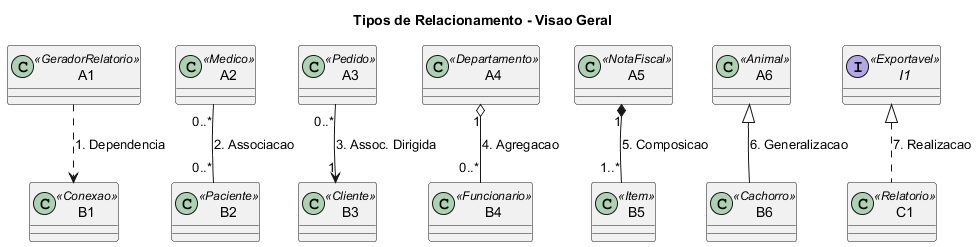

The diagram above was rendered by PlantUML. Its source (embedded in the PNG):
@startuml cls_relacionamentos_resumo
title Tipos de Relacionamento - Visao Geral

class A1 <<GeradorRelatorio>>
class B1 <<Conexao>>
A1 ..> B1 : 1. Dependencia

class A2 <<Medico>>
class B2 <<Paciente>>
A2 "0..*" -- "0..*" B2 : 2. Associacao

class A3 <<Pedido>>
class B3 <<Cliente>>
A3 "0..*" --> "1" B3 : 3. Assoc. Dirigida

class A4 <<Departamento>>
class B4 <<Funcionario>>
A4 "1" o-- "0..*" B4 : 4. Agregacao

class A5 <<NotaFiscal>>
class B5 <<Item>>
A5 "1" *-- "1..*" B5 : 5. Composicao

class A6 <<Animal>>
class B6 <<Cachorro>>
A6 <|-- B6 : 6. Generalizacao

interface I1 <<Exportavel>>
class C1 <<Relatorio>>
I1 <|.. C1 : 7. Realizacao
@enduml